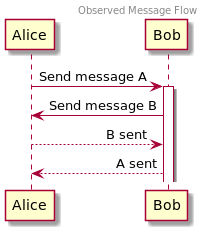

The diagram above was rendered by PlantUML. Its source (embedded in the PNG):
@startuml
skinparam sequenceMessageAlign right
header Observed Message Flow
Alice->Bob:Send message A
activate Bob

Alice<-Bob:Send message B
Alice-->Bob:B sent
Bob-->Alice:A sent

@enduml